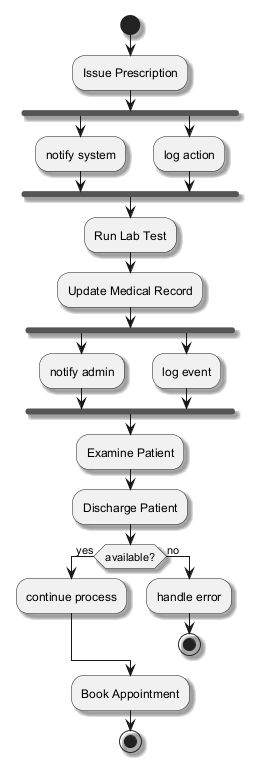

The diagram above was rendered by PlantUML. Its source (embedded in the PNG):
@startuml
skinparam shadowing true
start
:Issue Prescription;
fork
:notify system;
fork again
:log action;
end fork
:Run Lab Test;
:Update Medical Record;
fork
:notify admin;
fork again
:log event;
end fork
:Examine Patient;
:Discharge Patient;
if (available?) then (yes)
:continue process;
else (no)
:handle error;
stop
endif
:Book Appointment;
stop
@enduml